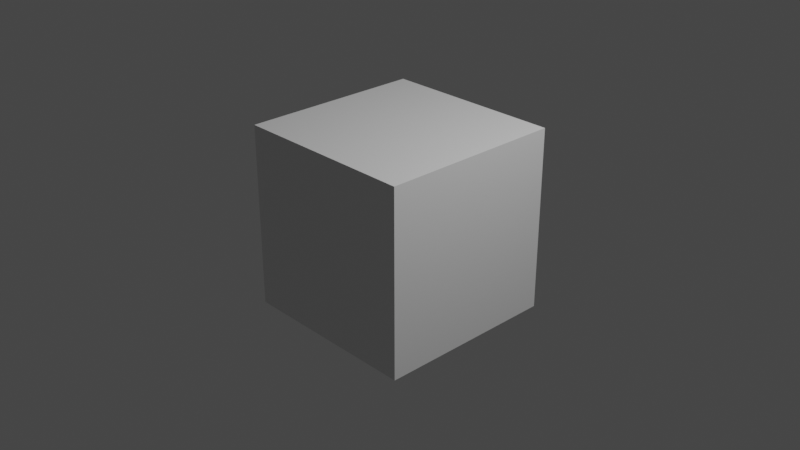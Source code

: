 # Source: animation_template.blend  (saved by Blender 2.93.20; exported with 4.5.12 LTS)
import bpy
from mathutils import Matrix  # noqa: F401  (used for matrix-valued properties, if any)

bpy.ops.wm.read_factory_settings(use_empty=True)
scene = bpy.context.scene
scene.name = 'Scene'

# ---- collections
col_collection = bpy.data.collections.new('Collection'); scene.collection.children.link(col_collection)

# ---- materials (node trees are filled in below, after node groups)
mat_material = bpy.data.materials.new('Material')
mat_material.alpha_threshold = 0.0
mat_material.use_transparent_shadow = False
mat_material.line_color = (0.0, 0.0, 0.0, 1.0)

# ---- material node trees
mat_material.use_nodes = True; mat_material.node_tree.nodes.clear()
_N = mat_material.node_tree.nodes; _L = mat_material.node_tree.links
n0 = _N.new('ShaderNodeOutputMaterial'); n0.name = 'Material Output'; n0.location = (300, 300)
n1 = _N.new('ShaderNodeBsdfPrincipled'); n1.name = 'Principled BSDF'; n1.location = (10, 300)
n1.distribution = 'GGX'
n1.subsurface_method = 'BURLEY'
n1.inputs[2].default_value = 0.4
n1.inputs[3].default_value = 1.45
n1.inputs[27].default_value = (0.0, 0.0, 0.0, 1.0)
n1.inputs[28].default_value = 1.0
_L.new(n1.outputs[0], n0.inputs[0])
n0.is_active_output = True

# ---- world
world_world = bpy.data.worlds.new('World'); scene.world = world_world
world_world.use_nodes = True; world_world.node_tree.nodes.clear()
_N = world_world.node_tree.nodes; _L = world_world.node_tree.links
n0 = _N.new('ShaderNodeOutputWorld'); n0.name = 'World Output'; n0.location = (300, 300)
n1 = _N.new('ShaderNodeBackground'); n1.name = 'Background'; n1.location = (10, 300)
n1.inputs[0].default_value = (0.05088, 0.05088, 0.05088, 1.0)
_L.new(n1.outputs[0], n0.inputs[0])
n0.is_active_output = True
world_world.color = (0.05088, 0.05088, 0.05088)
world_world.use_sun_shadow = False
world_world.sun_shadow_jitter_overblur = 0.0

# ---- cameras
cam_camera = bpy.data.cameras.new('Camera')
cam_camera.clip_end = 100.0
cam_camera.ortho_scale = 7.314

# ---- lights
light_light = bpy.data.lights.new('Light', 'POINT')
light_light.transmission_factor = 0.0
light_light.energy = 1000.0
light_light.shadow_soft_size = 0.1
light_light.shadow_maximum_resolution = 0.006
light_light.use_absolute_resolution = True

# ---- meshes
me_cube = bpy.data.meshes.new('Cube')
me_cube.from_pydata([(1.0, 1.0, 1.0), (1.0, 1.0, -1.0), (1.0, -1.0, 1.0), (1.0, -1.0, -1.0), (-1.0, 1.0, 1.0), (-1.0, 1.0, -1.0), (-1.0, -1.0, 1.0), (-1.0, -1.0, -1.0)], [], [(0, 4, 6, 2), (3, 2, 6, 7), (7, 6, 4, 5), (5, 1, 3, 7), (1, 0, 2, 3), (5, 4, 0, 1)])
_uv = me_cube.uv_layers.new(name='UVMap')
_uv.uv.foreach_set('vector', [0.625, 0.5, 0.875, 0.5, 0.875, 0.75, 0.625, 0.75, 0.375, 0.75, 0.625, 0.75, 0.625, 1.0, 0.375, 1.0, 0.375, 0.0, 0.625, 0.0, 0.625, 0.25, 0.375, 0.25, 0.125, 0.5, 0.375, 0.5, 0.375, 0.75, 0.125, 0.75, 0.375, 0.5, 0.625, 0.5, 0.625, 0.75, 0.375, 0.75, 0.375, 0.25, 0.625, 0.25, 0.625, 0.5, 0.375, 0.5])
me_cube.materials.append(mat_material)
me_cube.use_remesh_preserve_volume = False
me_cube.use_remesh_preserve_attributes = False
me_cube.use_mirror_vertex_groups = False
me_cube.update()

# ---- objects
ob_cube = bpy.data.objects.new('Cube', me_cube)
ob_light = bpy.data.objects.new('Light', light_light)
ob_camera = bpy.data.objects.new('Camera', cam_camera)

# ---- transforms, parenting, visibility, modifiers, constraints
ob_cube.location = (0.0, 0.0, 0.0)
ob_cube.lock_rotations_4d = False
ob_cube.empty_display_type = 'ARROWS'
ob_cube.lineart.crease_threshold = 0.0
ob_light.location = (4.076, 1.005, 5.904)
ob_light.rotation_euler = (0.6503, 0.05522, 1.866)
ob_light.lock_rotations_4d = False
ob_light.empty_display_type = 'ARROWS'
ob_light.color = (0.0, 0.0, 0.0, 0.0)
ob_light.lineart.crease_threshold = 0.0
ob_camera.location = (7.359, -6.926, 4.958)
ob_camera.rotation_euler = (1.109, 0.0, 0.8149)
ob_camera.lock_rotations_4d = False
ob_camera.empty_display_type = 'ARROWS'
ob_camera.color = (0.0, 0.0, 0.0, 0.0)
ob_camera.display_type = 'WIRE'
ob_camera.lineart.crease_threshold = 0.0

# ---- collection membership
col_collection.objects.link(ob_cube)
col_collection.objects.link(ob_light)
col_collection.objects.link(ob_camera)

# ---- scene / render settings (as saved in the file)
scene.camera = ob_camera
scene.frame_start = 1; scene.frame_end = 250; scene.frame_set(1)
scene.render.engine = 'BLENDER_EEVEE_NEXT'
scene.render.fps = 60
scene.cycles.use_denoising = False
scene.cycles.samples = 128
scene.cycles.sampling_pattern = 'TABULATED_SOBOL'
scene.cycles.use_adaptive_sampling = False
scene.cycles.use_light_tree = False
scene.view_settings.view_transform = 'Filmic'
bpy.context.view_layer.update()
